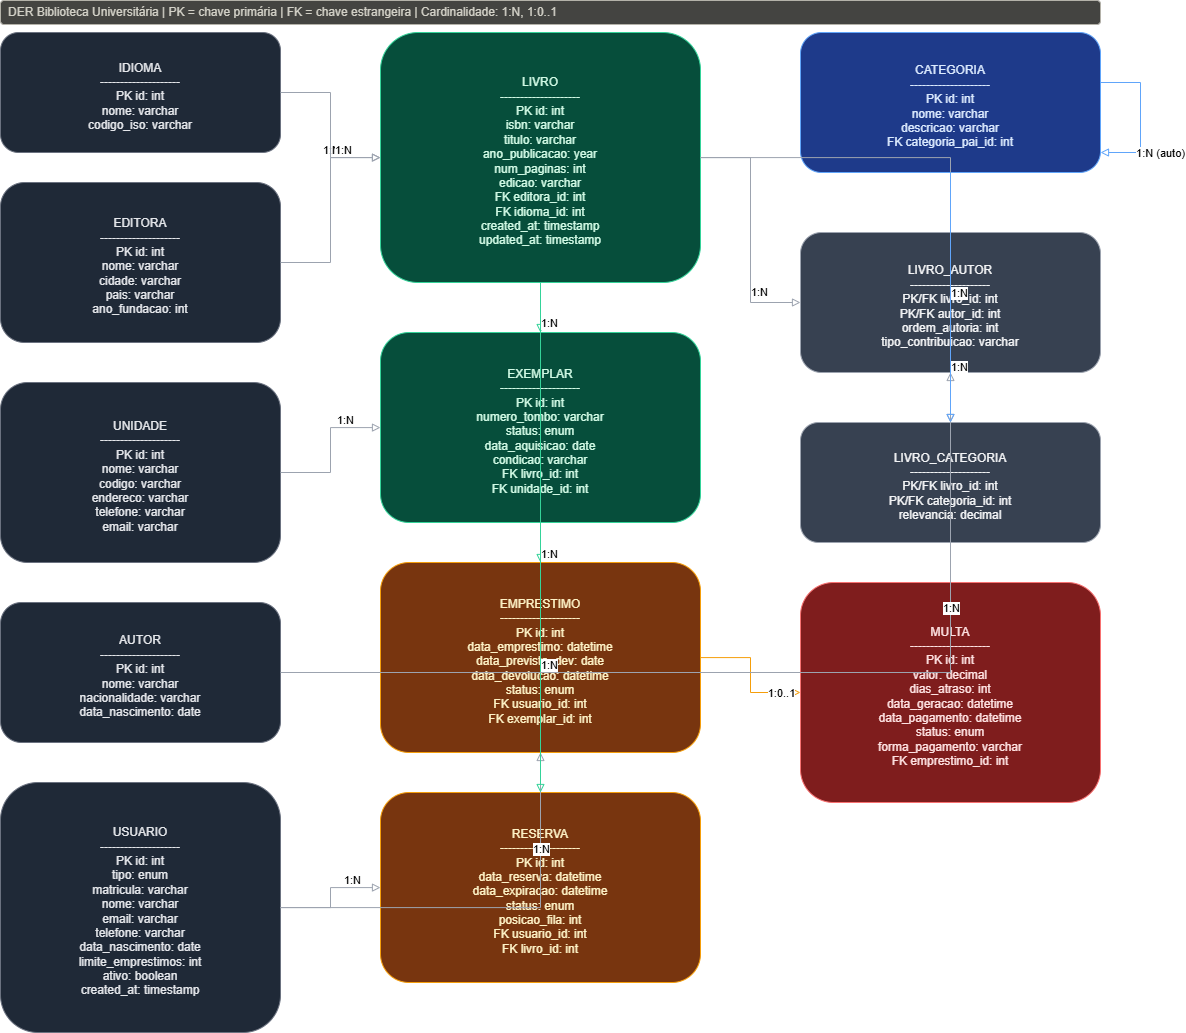

The diagram above was exported from draw.io. Its source (the exported page's mxGraphModel, read from the mxfile embedded in the PNG):
<mxGraphModel dx="1258" dy="1082" grid="1" gridSize="10" guides="1" tooltips="1" connect="1" arrows="1" fold="1" page="1" pageScale="1" pageWidth="2200" pageHeight="1400" math="0" shadow="0">
  <root>
    <mxCell id="0" />
    <mxCell id="1" parent="0" />
    <mxCell id="legend" parent="1" style="rounded=1;whiteSpace=wrap;html=1;fillColor=#444441;strokeColor=#B4B2A9;fontColor=#D3D1C7;align=left;spacing=8;fontSize=12;" value="DER Biblioteca Universitária  |  PK = chave primária  |  FK = chave estrangeira  |  Cardinalidade: 1:N, 1:0..1" vertex="1">
      <mxGeometry height="24" width="1100" x="40" y="8" as="geometry" />
    </mxCell>
    <mxCell id="idioma" parent="1" style="rounded=1;whiteSpace=wrap;html=1;fillColor=#1f2937;strokeColor=#6b7280;fontColor=#e5e7eb;align=center;spacing=10;spacingTop=8;fontSize=12;" value="IDIOMA&#10;--------------------&#10;PK id: int&#10;nome: varchar&#10;codigo_iso: varchar" vertex="1">
      <mxGeometry height="120" width="280" x="40" y="40" as="geometry" />
    </mxCell>
    <mxCell id="editora" parent="1" style="rounded=1;whiteSpace=wrap;html=1;fillColor=#1f2937;strokeColor=#6b7280;fontColor=#e5e7eb;align=center;spacing=10;spacingTop=8;fontSize=12;" value="EDITORA&#10;--------------------&#10;PK id: int&#10;nome: varchar&#10;cidade: varchar&#10;pais: varchar&#10;ano_fundacao: int" vertex="1">
      <mxGeometry height="160" width="280" x="40" y="190" as="geometry" />
    </mxCell>
    <mxCell id="unidade" parent="1" style="rounded=1;whiteSpace=wrap;html=1;fillColor=#1f2937;strokeColor=#6b7280;fontColor=#e5e7eb;align=center;spacing=10;spacingTop=8;fontSize=12;" value="UNIDADE&#10;--------------------&#10;PK id: int&#10;nome: varchar&#10;codigo: varchar&#10;endereco: varchar&#10;telefone: varchar&#10;email: varchar" vertex="1">
      <mxGeometry height="180" width="280" x="40" y="390" as="geometry" />
    </mxCell>
    <mxCell id="autor" parent="1" style="rounded=1;whiteSpace=wrap;html=1;fillColor=#1f2937;strokeColor=#6b7280;fontColor=#e5e7eb;align=center;spacing=10;spacingTop=8;fontSize=12;" value="AUTOR&#10;--------------------&#10;PK id: int&#10;nome: varchar&#10;nacionalidade: varchar&#10;data_nascimento: date" vertex="1">
      <mxGeometry height="140" width="280" x="40" y="610" as="geometry" />
    </mxCell>
    <mxCell id="usuario" parent="1" style="rounded=1;whiteSpace=wrap;html=1;fillColor=#1f2937;strokeColor=#6b7280;fontColor=#e5e7eb;align=center;spacing=10;spacingTop=8;fontSize=12;" value="USUARIO&#10;--------------------&#10;PK id: int&#10;tipo: enum&#10;matricula: varchar&#10;nome: varchar&#10;email: varchar&#10;telefone: varchar&#10;data_nascimento: date&#10;limite_emprestimos: int&#10;ativo: boolean&#10;created_at: timestamp" vertex="1">
      <mxGeometry height="250" width="280" x="40" y="790" as="geometry" />
    </mxCell>
    <mxCell id="livro" parent="1" style="rounded=1;whiteSpace=wrap;html=1;fillColor=#064e3b;strokeColor=#34d399;fontColor=#d1fae5;align=center;spacing=10;spacingTop=8;fontSize=12;" value="LIVRO&#10;--------------------&#10;PK id: int&#10;isbn: varchar&#10;titulo: varchar&#10;ano_publicacao: year&#10;num_paginas: int&#10;edicao: varchar&#10;FK editora_id: int&#10;FK idioma_id: int&#10;created_at: timestamp&#10;updated_at: timestamp" vertex="1">
      <mxGeometry height="250" width="320" x="420" y="40" as="geometry" />
    </mxCell>
    <mxCell id="exemplar" parent="1" style="rounded=1;whiteSpace=wrap;html=1;fillColor=#064e3b;strokeColor=#34d399;fontColor=#d1fae5;align=center;spacing=10;spacingTop=8;fontSize=12;" value="EXEMPLAR&#10;--------------------&#10;PK id: int&#10;numero_tombo: varchar&#10;status: enum&#10;data_aquisicao: date&#10;condicao: varchar&#10;FK livro_id: int&#10;FK unidade_id: int" vertex="1">
      <mxGeometry height="190" width="320" x="420" y="340" as="geometry" />
    </mxCell>
    <mxCell id="emprestimo" parent="1" style="rounded=1;whiteSpace=wrap;html=1;fillColor=#78350f;strokeColor=#f59e0b;fontColor=#fef3c7;align=center;spacing=10;spacingTop=8;fontSize=12;" value="EMPRESTIMO&#10;--------------------&#10;PK id: int&#10;data_emprestimo: datetime&#10;data_prevista_dev: date&#10;data_devolucao: datetime&#10;status: enum&#10;FK usuario_id: int&#10;FK exemplar_id: int" vertex="1">
      <mxGeometry height="190" width="320" x="420" y="570" as="geometry" />
    </mxCell>
    <mxCell id="reserva" parent="1" style="rounded=1;whiteSpace=wrap;html=1;fillColor=#78350f;strokeColor=#f59e0b;fontColor=#fef3c7;align=center;spacing=10;spacingTop=8;fontSize=12;" value="RESERVA&#10;--------------------&#10;PK id: int&#10;data_reserva: datetime&#10;data_expiracao: datetime&#10;status: enum&#10;posicao_fila: int&#10;FK usuario_id: int&#10;FK livro_id: int" vertex="1">
      <mxGeometry height="190" width="320" x="420" y="800" as="geometry" />
    </mxCell>
    <mxCell id="categoria" parent="1" style="rounded=1;whiteSpace=wrap;html=1;fillColor=#1e3a8a;strokeColor=#60a5fa;fontColor=#dbeafe;align=center;spacing=10;spacingTop=8;fontSize=12;" value="CATEGORIA&#10;--------------------&#10;PK id: int&#10;nome: varchar&#10;descricao: varchar&#10;FK categoria_pai_id: int" vertex="1">
      <mxGeometry height="140" width="300" x="840" y="40" as="geometry" />
    </mxCell>
    <mxCell id="livro_autor" parent="1" style="rounded=1;whiteSpace=wrap;html=1;fillColor=#374151;strokeColor=#9ca3af;fontColor=#f3f4f6;align=center;spacing=10;spacingTop=8;fontSize=12;" value="LIVRO_AUTOR&#10;--------------------&#10;PK/FK livro_id: int&#10;PK/FK autor_id: int&#10;ordem_autoria: int&#10;tipo_contribuicao: varchar" vertex="1">
      <mxGeometry height="140" width="300" x="840" y="240" as="geometry" />
    </mxCell>
    <mxCell id="livro_categoria" parent="1" style="rounded=1;whiteSpace=wrap;html=1;fillColor=#374151;strokeColor=#9ca3af;fontColor=#f3f4f6;align=center;spacing=10;spacingTop=8;fontSize=12;" value="LIVRO_CATEGORIA&#10;--------------------&#10;PK/FK livro_id: int&#10;PK/FK categoria_id: int&#10;relevancia: decimal" vertex="1">
      <mxGeometry height="120" width="300" x="840" y="430" as="geometry" />
    </mxCell>
    <mxCell id="multa" parent="1" style="rounded=1;whiteSpace=wrap;html=1;fillColor=#7f1d1d;strokeColor=#f87171;fontColor=#fee2e2;align=center;spacing=10;spacingTop=8;fontSize=12;" value="MULTA&#10;--------------------&#10;PK id: int&#10;valor: decimal&#10;dias_atraso: int&#10;data_geracao: datetime&#10;data_pagamento: datetime&#10;status: enum&#10;forma_pagamento: varchar&#10;FK emprestimo_id: int" vertex="1">
      <mxGeometry height="220" width="300" x="840" y="590" as="geometry" />
    </mxCell>
    <mxCell id="e_editora_livro" edge="1" parent="1" source="editora" style="edgeStyle=orthogonalEdgeStyle;rounded=0;html=1;endArrow=block;endFill=0;strokeColor=#9ca3af;" target="livro">
      <mxGeometry relative="1" as="geometry" />
    </mxCell>
    <mxCell id="e_editora_livro_l" connectable="0" parent="e_editora_livro" style="edgeLabel;html=1;align=center;verticalAlign=middle;resizable=0;fontSize=11;" value="1:N" vertex="1">
      <mxGeometry relative="1" x="0.5" as="geometry">
        <mxPoint y="-8" as="offset" />
      </mxGeometry>
    </mxCell>
    <mxCell id="e_idioma_livro" edge="1" parent="1" source="idioma" style="edgeStyle=orthogonalEdgeStyle;rounded=0;html=1;endArrow=block;endFill=0;strokeColor=#9ca3af;" target="livro">
      <mxGeometry relative="1" as="geometry" />
    </mxCell>
    <mxCell id="e_idioma_livro_l" connectable="0" parent="e_idioma_livro" style="edgeLabel;html=1;align=center;verticalAlign=middle;resizable=0;fontSize=11;" value="1:N" vertex="1">
      <mxGeometry relative="1" x="0.55" as="geometry">
        <mxPoint y="-8" as="offset" />
      </mxGeometry>
    </mxCell>
    <mxCell id="e_livro_exemplar" edge="1" parent="1" source="livro" style="edgeStyle=orthogonalEdgeStyle;rounded=0;html=1;endArrow=block;endFill=0;strokeColor=#34d399;" target="exemplar">
      <mxGeometry relative="1" as="geometry" />
    </mxCell>
    <mxCell id="e_livro_exemplar_l" connectable="0" parent="e_livro_exemplar" style="edgeLabel;html=1;align=center;verticalAlign=middle;resizable=0;fontSize=11;" value="1:N" vertex="1">
      <mxGeometry relative="1" x="0.6" as="geometry">
        <mxPoint x="8" as="offset" />
      </mxGeometry>
    </mxCell>
    <mxCell id="e_unidade_exemplar" edge="1" parent="1" source="unidade" style="edgeStyle=orthogonalEdgeStyle;rounded=0;html=1;endArrow=block;endFill=0;strokeColor=#9ca3af;" target="exemplar">
      <mxGeometry relative="1" as="geometry" />
    </mxCell>
    <mxCell id="e_unidade_exemplar_l" connectable="0" parent="e_unidade_exemplar" style="edgeLabel;html=1;align=center;verticalAlign=middle;resizable=0;fontSize=11;" value="1:N" vertex="1">
      <mxGeometry relative="1" x="0.5" as="geometry">
        <mxPoint y="-8" as="offset" />
      </mxGeometry>
    </mxCell>
    <mxCell id="e_usuario_emprestimo" edge="1" parent="1" source="usuario" style="edgeStyle=orthogonalEdgeStyle;rounded=0;html=1;endArrow=block;endFill=0;strokeColor=#9ca3af;" target="emprestimo">
      <mxGeometry relative="1" as="geometry" />
    </mxCell>
    <mxCell id="e_usuario_emprestimo_l" connectable="0" parent="e_usuario_emprestimo" style="edgeLabel;html=1;align=center;verticalAlign=middle;resizable=0;fontSize=11;" value="1:N" vertex="1">
      <mxGeometry relative="1" x="0.5" as="geometry">
        <mxPoint y="-8" as="offset" />
      </mxGeometry>
    </mxCell>
    <mxCell id="e_exemplar_emprestimo" edge="1" parent="1" source="exemplar" style="edgeStyle=orthogonalEdgeStyle;rounded=0;html=1;endArrow=block;endFill=0;strokeColor=#34d399;" target="emprestimo">
      <mxGeometry relative="1" as="geometry" />
    </mxCell>
    <mxCell id="e_exemplar_emprestimo_l" connectable="0" parent="e_exemplar_emprestimo" style="edgeLabel;html=1;align=center;verticalAlign=middle;resizable=0;fontSize=11;" value="1:N" vertex="1">
      <mxGeometry relative="1" x="0.55" as="geometry">
        <mxPoint x="8" as="offset" />
      </mxGeometry>
    </mxCell>
    <mxCell id="e_emprestimo_multa" edge="1" parent="1" source="emprestimo" style="edgeStyle=orthogonalEdgeStyle;rounded=0;html=1;endArrow=block;endFill=0;strokeColor=#f59e0b;" target="multa">
      <mxGeometry relative="1" as="geometry" />
    </mxCell>
    <mxCell id="e_emprestimo_multa_l" connectable="0" parent="e_emprestimo_multa" style="edgeLabel;html=1;align=center;verticalAlign=middle;resizable=0;fontSize=11;" value="1:0..1" vertex="1">
      <mxGeometry relative="1" x="0.58" as="geometry">
        <mxPoint x="8" as="offset" />
      </mxGeometry>
    </mxCell>
    <mxCell id="e_usuario_reserva" edge="1" parent="1" source="usuario" style="edgeStyle=orthogonalEdgeStyle;rounded=0;html=1;endArrow=block;endFill=0;strokeColor=#9ca3af;" target="reserva">
      <mxGeometry relative="1" as="geometry" />
    </mxCell>
    <mxCell id="e_usuario_reserva_l" connectable="0" parent="e_usuario_reserva" style="edgeLabel;html=1;align=center;verticalAlign=middle;resizable=0;fontSize=11;" value="1:N" vertex="1">
      <mxGeometry relative="1" x="0.5" as="geometry">
        <mxPoint y="-8" as="offset" />
      </mxGeometry>
    </mxCell>
    <mxCell id="e_livro_reserva" edge="1" parent="1" source="livro" style="edgeStyle=orthogonalEdgeStyle;rounded=0;html=1;endArrow=block;endFill=0;strokeColor=#34d399;" target="reserva">
      <mxGeometry relative="1" as="geometry" />
    </mxCell>
    <mxCell id="e_livro_reserva_l" connectable="0" parent="e_livro_reserva" style="edgeLabel;html=1;align=center;verticalAlign=middle;resizable=0;fontSize=11;" value="1:N" vertex="1">
      <mxGeometry relative="1" x="0.5" as="geometry">
        <mxPoint x="8" as="offset" />
      </mxGeometry>
    </mxCell>
    <mxCell id="e_livro_livroautor" edge="1" parent="1" source="livro" style="edgeStyle=orthogonalEdgeStyle;rounded=0;html=1;endArrow=block;endFill=0;strokeColor=#9ca3af;" target="livro_autor">
      <mxGeometry relative="1" as="geometry" />
    </mxCell>
    <mxCell id="e_livro_livroautor_l" connectable="0" parent="e_livro_livroautor" style="edgeLabel;html=1;align=center;verticalAlign=middle;resizable=0;fontSize=11;" value="1:N" vertex="1">
      <mxGeometry relative="1" x="0.5" as="geometry">
        <mxPoint x="8" as="offset" />
      </mxGeometry>
    </mxCell>
    <mxCell id="e_autor_livroautor" edge="1" parent="1" source="autor" style="edgeStyle=orthogonalEdgeStyle;rounded=0;html=1;endArrow=block;endFill=0;strokeColor=#9ca3af;" target="livro_autor">
      <mxGeometry relative="1" as="geometry" />
    </mxCell>
    <mxCell id="e_autor_livroautor_l" connectable="0" parent="e_autor_livroautor" style="edgeLabel;html=1;align=center;verticalAlign=middle;resizable=0;fontSize=11;" value="1:N" vertex="1">
      <mxGeometry relative="1" x="0.5" as="geometry">
        <mxPoint y="-8" as="offset" />
      </mxGeometry>
    </mxCell>
    <mxCell id="e_livro_livrocategoria" edge="1" parent="1" source="livro" style="edgeStyle=orthogonalEdgeStyle;rounded=0;html=1;endArrow=block;endFill=0;strokeColor=#9ca3af;" target="livro_categoria">
      <mxGeometry relative="1" as="geometry" />
    </mxCell>
    <mxCell id="e_livro_livrocategoria_l" connectable="0" parent="e_livro_livrocategoria" style="edgeLabel;html=1;align=center;verticalAlign=middle;resizable=0;fontSize=11;" value="1:N" vertex="1">
      <mxGeometry relative="1" x="0.5" as="geometry">
        <mxPoint x="8" as="offset" />
      </mxGeometry>
    </mxCell>
    <mxCell id="e_categoria_livrocategoria" edge="1" parent="1" source="categoria" style="edgeStyle=orthogonalEdgeStyle;rounded=0;html=1;endArrow=block;endFill=0;strokeColor=#60a5fa;" target="livro_categoria">
      <mxGeometry relative="1" as="geometry" />
    </mxCell>
    <mxCell id="e_categoria_livrocategoria_l" connectable="0" parent="e_categoria_livrocategoria" style="edgeLabel;html=1;align=center;verticalAlign=middle;resizable=0;fontSize=11;" value="1:N" vertex="1">
      <mxGeometry relative="1" x="0.55" as="geometry">
        <mxPoint x="8" as="offset" />
      </mxGeometry>
    </mxCell>
    <mxCell id="e_categoria_pai" edge="1" parent="1" source="categoria" style="edgeStyle=orthogonalEdgeStyle;rounded=0;html=1;endArrow=block;endFill=0;strokeColor=#60a5fa;" target="categoria">
      <mxGeometry relative="1" as="geometry">
        <Array as="points">
          <mxPoint x="1180" y="90" />
          <mxPoint x="1180" y="160" />
        </Array>
      </mxGeometry>
    </mxCell>
    <mxCell id="e_categoria_pai_l" connectable="0" parent="e_categoria_pai" style="edgeLabel;html=1;align=center;verticalAlign=middle;resizable=0;fontSize=11;" value="1:N (auto)" vertex="1">
      <mxGeometry relative="1" x="0.5" as="geometry">
        <mxPoint x="22" as="offset" />
      </mxGeometry>
    </mxCell>
  </root>
</mxGraphModel>